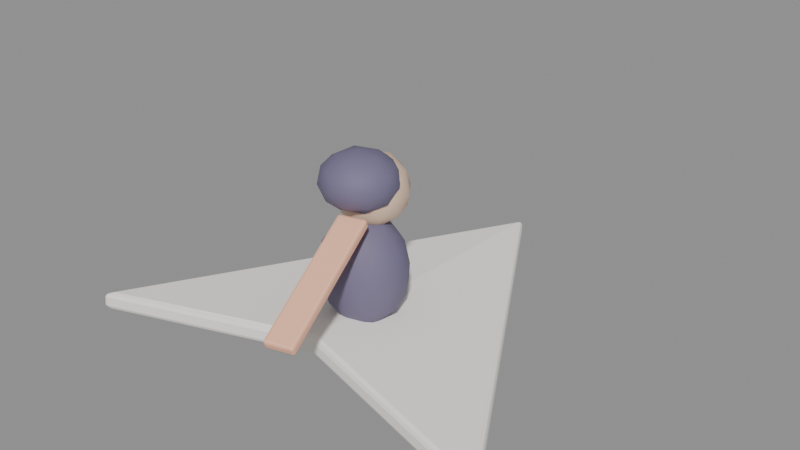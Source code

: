 # Source: glider.blend  (saved by Blender 5.3.31; exported with 4.5.12 LTS)
import bpy
from mathutils import Matrix  # noqa: F401  (used for matrix-valued properties, if any)

bpy.ops.wm.read_factory_settings(use_empty=True)
scene = bpy.context.scene
scene.name = 'Scene'

# ---- materials (node trees are filled in below, after node groups)
mat_cream = bpy.data.materials.new('Cream')
mat_ink = bpy.data.materials.new('Ink')
mat_skin = bpy.data.materials.new('Skin')
mat_hair = bpy.data.materials.new('Hair')
mat_scarf = bpy.data.materials.new('Scarf')

# ---- material node trees
mat_cream.use_nodes = True; mat_cream.node_tree.nodes.clear()
_N = mat_cream.node_tree.nodes; _L = mat_cream.node_tree.links
n0 = _N.new('ShaderNodeBsdfPrincipled'); n0.name = 'Principled BSDF'; n0.location = (-200, 100)
n0.inputs[0].default_value = (1.0, 0.97, 0.91, 1.0)
n0.inputs[2].default_value = 0.7
n0.inputs[10].default_value = 0.005
n1 = _N.new('ShaderNodeOutputMaterial'); n1.name = 'Material Output'; n1.location = (200, 100)
_L.new(n0.outputs[0], n1.inputs[0])
n1.is_active_output = True
mat_ink.use_nodes = True; mat_ink.node_tree.nodes.clear()
_N = mat_ink.node_tree.nodes; _L = mat_ink.node_tree.links
n0 = _N.new('ShaderNodeBsdfPrincipled'); n0.name = 'Principled BSDF'; n0.location = (-200, 100)
n0.inputs[0].default_value = (0.17, 0.15, 0.25, 1.0)
n0.inputs[2].default_value = 0.7
n0.inputs[10].default_value = 0.005
n1 = _N.new('ShaderNodeOutputMaterial'); n1.name = 'Material Output'; n1.location = (200, 100)
_L.new(n0.outputs[0], n1.inputs[0])
n1.is_active_output = True
mat_skin.use_nodes = True; mat_skin.node_tree.nodes.clear()
_N = mat_skin.node_tree.nodes; _L = mat_skin.node_tree.links
n0 = _N.new('ShaderNodeBsdfPrincipled'); n0.name = 'Principled BSDF'; n0.location = (-200, 100)
n0.inputs[0].default_value = (0.78, 0.56, 0.42, 1.0)
n0.inputs[2].default_value = 0.7
n0.inputs[10].default_value = 0.005
n1 = _N.new('ShaderNodeOutputMaterial'); n1.name = 'Material Output'; n1.location = (200, 100)
_L.new(n0.outputs[0], n1.inputs[0])
n1.is_active_output = True
mat_hair.use_nodes = True; mat_hair.node_tree.nodes.clear()
_N = mat_hair.node_tree.nodes; _L = mat_hair.node_tree.links
n0 = _N.new('ShaderNodeBsdfPrincipled'); n0.name = 'Principled BSDF'; n0.location = (-200, 100)
n0.inputs[0].default_value = (0.17, 0.15, 0.25, 1.0)
n0.inputs[2].default_value = 0.7
n0.inputs[10].default_value = 0.005
n1 = _N.new('ShaderNodeOutputMaterial'); n1.name = 'Material Output'; n1.location = (200, 100)
_L.new(n0.outputs[0], n1.inputs[0])
n1.is_active_output = True
mat_scarf.use_nodes = True; mat_scarf.node_tree.nodes.clear()
_N = mat_scarf.node_tree.nodes; _L = mat_scarf.node_tree.links
n0 = _N.new('ShaderNodeBsdfPrincipled'); n0.name = 'Principled BSDF'; n0.location = (-200, 100)
n0.inputs[0].default_value = (1.0, 0.54, 0.36, 1.0)
n0.inputs[2].default_value = 0.7
n0.inputs[10].default_value = 0.005
n1 = _N.new('ShaderNodeOutputMaterial'); n1.name = 'Material Output'; n1.location = (200, 100)
_L.new(n0.outputs[0], n1.inputs[0])
n1.is_active_output = True

# ---- meshes
me_wing = bpy.data.meshes.new('Wing')
me_wing.from_pydata([(0.0, 1.1, 0.0), (0.95, -0.55, 0.0), (0.0, -0.3, 0.05), (-0.95, -0.55, 0.0), (0.0, 1.1, 0.08), (0.95, -0.55, 0.08), (0.0, -0.3, 0.13), (-0.95, -0.55, 0.08)], [], [(3, 2, 1, 0), (4, 5, 6, 7), (0, 1, 5, 4), (1, 2, 6, 5), (2, 3, 7, 6), (3, 0, 4, 7)])
me_wing.materials.append(mat_cream)
me_wing.update()
me_body = bpy.data.meshes.new('Body')
me_body.from_pydata([(0.0, 0.0, 0.058), (0.1353, -0.09253, 0.1918), (-0.05168, -0.1497, 0.1918), (-0.1673, 0.0, 0.1918), (-0.05168, 0.1497, 0.1918), (0.1353, 0.09253, 0.1918), (0.05168, -0.1497, 0.4082), (-0.1353, -0.09253, 0.4082), (-0.1353, 0.09253, 0.4082), (0.05168, 0.1497, 0.4082), (0.1673, 0.0, 0.4082), (0.0, 0.0, 0.542), (-0.03038, -0.088, 0.09414), (0.07954, -0.05439, 0.09414), (0.04916, -0.1424, 0.1728), (0.1591, 0.0, 0.1728), (0.07954, 0.05439, 0.09414), (-0.09831, 0.0, 0.09414), (-0.1287, -0.088, 0.1728), (-0.03038, 0.088, 0.09414), (-0.1287, 0.088, 0.1728), (0.04916, 0.1424, 0.1728), (0.1778, -0.05439, 0.3), (0.1778, 0.05439, 0.3), (0.0, -0.176, 0.3), (0.1099, -0.1424, 0.3), (-0.1778, -0.05439, 0.3), (-0.1099, -0.1424, 0.3), (-0.1099, 0.1424, 0.3), (-0.1778, 0.05439, 0.3), (0.1099, 0.1424, 0.3), (0.0, 0.176, 0.3), (0.1287, -0.088, 0.4272), (-0.04916, -0.1424, 0.4272), (-0.1591, 0.0, 0.4272), (-0.04916, 0.1424, 0.4272), (0.1287, 0.088, 0.4272), (0.03038, -0.088, 0.5059), (0.09831, 0.0, 0.5059), (-0.07954, -0.05439, 0.5059), (-0.07954, 0.05439, 0.5059), (0.03038, 0.088, 0.5059)], [], [(0, 13, 12), (1, 13, 15), (0, 12, 17), (0, 17, 19), (0, 19, 16), (1, 15, 22), (2, 14, 24), (3, 18, 26), (4, 20, 28), (5, 21, 30), (1, 22, 25), (2, 24, 27), (3, 26, 29), (4, 28, 31), (5, 30, 23), (6, 32, 37), (7, 33, 39), (8, 34, 40), (9, 35, 41), (10, 36, 38), (38, 41, 11), (38, 36, 41), (36, 9, 41), (41, 40, 11), (41, 35, 40), (35, 8, 40), (40, 39, 11), (40, 34, 39), (34, 7, 39), (39, 37, 11), (39, 33, 37), (33, 6, 37), (37, 38, 11), (37, 32, 38), (32, 10, 38), (23, 36, 10), (23, 30, 36), (30, 9, 36), (31, 35, 9), (31, 28, 35), (28, 8, 35), (29, 34, 8), (29, 26, 34), (26, 7, 34), (27, 33, 7), (27, 24, 33), (24, 6, 33), (25, 32, 6), (25, 22, 32), (22, 10, 32), (30, 31, 9), (30, 21, 31), (21, 4, 31), (28, 29, 8), (28, 20, 29), (20, 3, 29), (26, 27, 7), (26, 18, 27), (18, 2, 27), (24, 25, 6), (24, 14, 25), (14, 1, 25), (22, 23, 10), (22, 15, 23), (15, 5, 23), (16, 21, 5), (16, 19, 21), (19, 4, 21), (19, 20, 4), (19, 17, 20), (17, 3, 20), (17, 18, 3), (17, 12, 18), (12, 2, 18), (15, 16, 5), (15, 13, 16), (13, 0, 16), (12, 14, 2), (12, 13, 14), (13, 1, 14)])
me_body.polygons.foreach_set('use_smooth', [True] * 80)
_uv = me_body.uv_layers.new(name='UVMap')
_uv.uv.foreach_set('vector', [0.1818, 0.0, 0.2273, 0.07873, 0.1364, 0.07873, 0.2727, 0.1575, 0.3182, 0.07873, 0.3636, 0.1575, 0.9091, 0.0, 0.9545, 0.07873, 0.8636, 0.07873, 0.7273, 0.0, 0.7727, 0.07873, 0.6818, 0.07873, 0.5455, 0.0, 0.5909, 0.07873, 0.5, 0.07873, 0.2727, 0.1575, 0.3636, 0.1575, 0.3182, 0.2362, 0.09091, 0.1575, 0.1818, 0.1575, 0.1364, 0.2362, 0.8182, 0.1575, 0.9091, 0.1575, 0.8636, 0.2362, 0.6364, 0.1575, 0.7273, 0.1575, 0.6818, 0.2362, 0.4545, 0.1575, 0.5455, 0.1575, 0.5, 0.2362, 0.2727, 0.1575, 0.3182, 0.2362, 0.2273, 0.2362, 0.09091, 0.1575, 0.1364, 0.2362, 0.04546, 0.2362, 0.8182, 0.1575, 0.8636, 0.2362, 0.7727, 0.2362, 0.6364, 0.1575, 0.6818, 0.2362, 0.5909, 0.2362, 0.4545, 0.1575, 0.5, 0.2362, 0.4091, 0.2362, 0.1818, 0.3149, 0.2727, 0.3149, 0.2273, 0.3937, 0.0, 0.3149, 0.09091, 0.3149, 0.04546, 0.3937, 0.7273, 0.3149, 0.8182, 0.3149, 0.7727, 0.3937, 0.5455, 0.3149, 0.6364, 0.3149, 0.5909, 0.3937, 0.3636, 0.3149, 0.4545, 0.3149, 0.4091, 0.3937, 0.4091, 0.3937, 0.5, 0.3937, 0.4545, 0.4724, 0.4091, 0.3937, 0.4545, 0.3149, 0.5, 0.3937, 0.4545, 0.3149, 0.5455, 0.3149, 0.5, 0.3937, 0.5909, 0.3937, 0.6818, 0.3937, 0.6364, 0.4724, 0.5909, 0.3937, 0.6364, 0.3149, 0.6818, 0.3937, 0.6364, 0.3149, 0.7273, 0.3149, 0.6818, 0.3937, 0.7727, 0.3937, 0.8636, 0.3937, 0.8182, 0.4724, 0.7727, 0.3937, 0.8182, 0.3149, 0.8636, 0.3937, 0.8182, 0.3149, 0.9091, 0.3149, 0.8636, 0.3937, 0.04546, 0.3937, 0.1364, 0.3937, 0.09091, 0.4724, 0.04546, 0.3937, 0.09091, 0.3149, 0.1364, 0.3937, 0.09091, 0.3149, 0.1818, 0.3149, 0.1364, 0.3937, 0.2273, 0.3937, 0.3182, 0.3937, 0.2727, 0.4724, 0.2273, 0.3937, 0.2727, 0.3149, 0.3182, 0.3937, 0.2727, 0.3149, 0.3636, 0.3149, 0.3182, 0.3937, 0.4091, 0.2362, 0.4545, 0.3149, 0.3636, 0.3149, 0.4091, 0.2362, 0.5, 0.2362, 0.4545, 0.3149, 0.5, 0.2362, 0.5455, 0.3149, 0.4545, 0.3149, 0.5909, 0.2362, 0.6364, 0.3149, 0.5455, 0.3149, 0.5909, 0.2362, 0.6818, 0.2362, 0.6364, 0.3149, 0.6818, 0.2362, 0.7273, 0.3149, 0.6364, 0.3149, 0.7727, 0.2362, 0.8182, 0.3149, 0.7273, 0.3149, 0.7727, 0.2362, 0.8636, 0.2362, 0.8182, 0.3149, 0.8636, 0.2362, 0.9091, 0.3149, 0.8182, 0.3149, 0.04546, 0.2362, 0.09091, 0.3149, 0.0, 0.3149, 0.04546, 0.2362, 0.1364, 0.2362, 0.09091, 0.3149, 0.1364, 0.2362, 0.1818, 0.3149, 0.09091, 0.3149, 0.2273, 0.2362, 0.2727, 0.3149, 0.1818, 0.3149, 0.2273, 0.2362, 0.3182, 0.2362, 0.2727, 0.3149, 0.3182, 0.2362, 0.3636, 0.3149, 0.2727, 0.3149, 0.5, 0.2362, 0.5909, 0.2362, 0.5455, 0.3149, 0.5, 0.2362, 0.5455, 0.1575, 0.5909, 0.2362, 0.5455, 0.1575, 0.6364, 0.1575, 0.5909, 0.2362, 0.6818, 0.2362, 0.7727, 0.2362, 0.7273, 0.3149, 0.6818, 0.2362, 0.7273, 0.1575, 0.7727, 0.2362, 0.7273, 0.1575, 0.8182, 0.1575, 0.7727, 0.2362, 0.8636, 0.2362, 0.9545, 0.2362, 0.9091, 0.3149, 0.8636, 0.2362, 0.9091, 0.1575, 0.9545, 0.2362, 0.9091, 0.1575, 1.0, 0.1575, 0.9545, 0.2362, 0.1364, 0.2362, 0.2273, 0.2362, 0.1818, 0.3149, 0.1364, 0.2362, 0.1818, 0.1575, 0.2273, 0.2362, 0.1818, 0.1575, 0.2727, 0.1575, 0.2273, 0.2362, 0.3182, 0.2362, 0.4091, 0.2362, 0.3636, 0.3149, 0.3182, 0.2362, 0.3636, 0.1575, 0.4091, 0.2362, 0.3636, 0.1575, 0.4545, 0.1575, 0.4091, 0.2362, 0.5, 0.07873, 0.5455, 0.1575, 0.4545, 0.1575, 0.5, 0.07873, 0.5909, 0.07873, 0.5455, 0.1575, 0.5909, 0.07873, 0.6364, 0.1575, 0.5455, 0.1575, 0.6818, 0.07873, 0.7273, 0.1575, 0.6364, 0.1575, 0.6818, 0.07873, 0.7727, 0.07873, 0.7273, 0.1575, 0.7727, 0.07873, 0.8182, 0.1575, 0.7273, 0.1575, 0.8636, 0.07873, 0.9091, 0.1575, 0.8182, 0.1575, 0.8636, 0.07873, 0.9545, 0.07873, 0.9091, 0.1575, 0.9545, 0.07873, 1.0, 0.1575, 0.9091, 0.1575, 0.3636, 0.1575, 0.4091, 0.07873, 0.4545, 0.1575, 0.3636, 0.1575, 0.3182, 0.07873, 0.4091, 0.07873, 0.3182, 0.07873, 0.3636, 0.0, 0.4091, 0.07873, 0.1364, 0.07873, 0.1818, 0.1575, 0.09091, 0.1575, 0.1364, 0.07873, 0.2273, 0.07873, 0.1818, 0.1575, 0.2273, 0.07873, 0.2727, 0.1575, 0.1818, 0.1575])
me_body.materials.append(mat_ink)
me_body.update()
me_head = bpy.data.meshes.new('Head')
me_head.from_pydata([(0.0, 0.05, 0.47), (0.1085, -0.02886, 0.5529), (-0.04146, -0.0776, 0.5529), (-0.1342, 0.05, 0.5529), (-0.04146, 0.1776, 0.5529), (0.1085, 0.1289, 0.5529), (0.04146, -0.0776, 0.6871), (-0.1085, -0.02886, 0.6871), (-0.1085, 0.1289, 0.6871), (0.04146, 0.1776, 0.6871), (0.1342, 0.05, 0.6871), (0.0, 0.05, 0.77), (-0.02437, -0.025, 0.4924), (0.0638, 0.003648, 0.4924), (0.03943, -0.07135, 0.5411), (0.1276, 0.05, 0.5411), (0.0638, 0.09635, 0.4924), (-0.07886, 0.05, 0.4924), (-0.1032, -0.025, 0.5411), (-0.02437, 0.125, 0.4924), (-0.1032, 0.125, 0.5411), (0.03943, 0.1714, 0.5411), (0.1427, 0.003648, 0.62), (0.1427, 0.09635, 0.62), (0.0, -0.1, 0.62), (0.08817, -0.07135, 0.62), (-0.1427, 0.003648, 0.62), (-0.08817, -0.07135, 0.62), (-0.08817, 0.1714, 0.62), (-0.1427, 0.09635, 0.62), (0.08817, 0.1714, 0.62), (0.0, 0.2, 0.62), (0.1032, -0.025, 0.6989), (-0.03943, -0.07135, 0.6989), (-0.1276, 0.05, 0.6989), (-0.03943, 0.1714, 0.6989), (0.1032, 0.125, 0.6989), (0.02437, -0.025, 0.7476), (0.07886, 0.05, 0.7476), (-0.0638, 0.003648, 0.7476), (-0.0638, 0.09635, 0.7476), (0.02437, 0.125, 0.7476)], [], [(0, 13, 12), (1, 13, 15), (0, 12, 17), (0, 17, 19), (0, 19, 16), (1, 15, 22), (2, 14, 24), (3, 18, 26), (4, 20, 28), (5, 21, 30), (1, 22, 25), (2, 24, 27), (3, 26, 29), (4, 28, 31), (5, 30, 23), (6, 32, 37), (7, 33, 39), (8, 34, 40), (9, 35, 41), (10, 36, 38), (38, 41, 11), (38, 36, 41), (36, 9, 41), (41, 40, 11), (41, 35, 40), (35, 8, 40), (40, 39, 11), (40, 34, 39), (34, 7, 39), (39, 37, 11), (39, 33, 37), (33, 6, 37), (37, 38, 11), (37, 32, 38), (32, 10, 38), (23, 36, 10), (23, 30, 36), (30, 9, 36), (31, 35, 9), (31, 28, 35), (28, 8, 35), (29, 34, 8), (29, 26, 34), (26, 7, 34), (27, 33, 7), (27, 24, 33), (24, 6, 33), (25, 32, 6), (25, 22, 32), (22, 10, 32), (30, 31, 9), (30, 21, 31), (21, 4, 31), (28, 29, 8), (28, 20, 29), (20, 3, 29), (26, 27, 7), (26, 18, 27), (18, 2, 27), (24, 25, 6), (24, 14, 25), (14, 1, 25), (22, 23, 10), (22, 15, 23), (15, 5, 23), (16, 21, 5), (16, 19, 21), (19, 4, 21), (19, 20, 4), (19, 17, 20), (17, 3, 20), (17, 18, 3), (17, 12, 18), (12, 2, 18), (15, 16, 5), (15, 13, 16), (13, 0, 16), (12, 14, 2), (12, 13, 14), (13, 1, 14)])
me_head.polygons.foreach_set('use_smooth', [True] * 80)
_uv = me_head.uv_layers.new(name='UVMap')
_uv.uv.foreach_set('vector', [0.1818, 0.0, 0.2273, 0.07873, 0.1364, 0.07873, 0.2727, 0.1575, 0.3182, 0.07873, 0.3636, 0.1575, 0.9091, 0.0, 0.9545, 0.07873, 0.8636, 0.07873, 0.7273, 0.0, 0.7727, 0.07873, 0.6818, 0.07873, 0.5455, 0.0, 0.5909, 0.07873, 0.5, 0.07873, 0.2727, 0.1575, 0.3636, 0.1575, 0.3182, 0.2362, 0.09091, 0.1575, 0.1818, 0.1575, 0.1364, 0.2362, 0.8182, 0.1575, 0.9091, 0.1575, 0.8636, 0.2362, 0.6364, 0.1575, 0.7273, 0.1575, 0.6818, 0.2362, 0.4545, 0.1575, 0.5455, 0.1575, 0.5, 0.2362, 0.2727, 0.1575, 0.3182, 0.2362, 0.2273, 0.2362, 0.09091, 0.1575, 0.1364, 0.2362, 0.04546, 0.2362, 0.8182, 0.1575, 0.8636, 0.2362, 0.7727, 0.2362, 0.6364, 0.1575, 0.6818, 0.2362, 0.5909, 0.2362, 0.4545, 0.1575, 0.5, 0.2362, 0.4091, 0.2362, 0.1818, 0.3149, 0.2727, 0.3149, 0.2273, 0.3937, 0.0, 0.3149, 0.09091, 0.3149, 0.04546, 0.3937, 0.7273, 0.3149, 0.8182, 0.3149, 0.7727, 0.3937, 0.5455, 0.3149, 0.6364, 0.3149, 0.5909, 0.3937, 0.3636, 0.3149, 0.4545, 0.3149, 0.4091, 0.3937, 0.4091, 0.3937, 0.5, 0.3937, 0.4545, 0.4724, 0.4091, 0.3937, 0.4545, 0.3149, 0.5, 0.3937, 0.4545, 0.3149, 0.5455, 0.3149, 0.5, 0.3937, 0.5909, 0.3937, 0.6818, 0.3937, 0.6364, 0.4724, 0.5909, 0.3937, 0.6364, 0.3149, 0.6818, 0.3937, 0.6364, 0.3149, 0.7273, 0.3149, 0.6818, 0.3937, 0.7727, 0.3937, 0.8636, 0.3937, 0.8182, 0.4724, 0.7727, 0.3937, 0.8182, 0.3149, 0.8636, 0.3937, 0.8182, 0.3149, 0.9091, 0.3149, 0.8636, 0.3937, 0.04546, 0.3937, 0.1364, 0.3937, 0.09091, 0.4724, 0.04546, 0.3937, 0.09091, 0.3149, 0.1364, 0.3937, 0.09091, 0.3149, 0.1818, 0.3149, 0.1364, 0.3937, 0.2273, 0.3937, 0.3182, 0.3937, 0.2727, 0.4724, 0.2273, 0.3937, 0.2727, 0.3149, 0.3182, 0.3937, 0.2727, 0.3149, 0.3636, 0.3149, 0.3182, 0.3937, 0.4091, 0.2362, 0.4545, 0.3149, 0.3636, 0.3149, 0.4091, 0.2362, 0.5, 0.2362, 0.4545, 0.3149, 0.5, 0.2362, 0.5455, 0.3149, 0.4545, 0.3149, 0.5909, 0.2362, 0.6364, 0.3149, 0.5455, 0.3149, 0.5909, 0.2362, 0.6818, 0.2362, 0.6364, 0.3149, 0.6818, 0.2362, 0.7273, 0.3149, 0.6364, 0.3149, 0.7727, 0.2362, 0.8182, 0.3149, 0.7273, 0.3149, 0.7727, 0.2362, 0.8636, 0.2362, 0.8182, 0.3149, 0.8636, 0.2362, 0.9091, 0.3149, 0.8182, 0.3149, 0.04546, 0.2362, 0.09091, 0.3149, 0.0, 0.3149, 0.04546, 0.2362, 0.1364, 0.2362, 0.09091, 0.3149, 0.1364, 0.2362, 0.1818, 0.3149, 0.09091, 0.3149, 0.2273, 0.2362, 0.2727, 0.3149, 0.1818, 0.3149, 0.2273, 0.2362, 0.3182, 0.2362, 0.2727, 0.3149, 0.3182, 0.2362, 0.3636, 0.3149, 0.2727, 0.3149, 0.5, 0.2362, 0.5909, 0.2362, 0.5455, 0.3149, 0.5, 0.2362, 0.5455, 0.1575, 0.5909, 0.2362, 0.5455, 0.1575, 0.6364, 0.1575, 0.5909, 0.2362, 0.6818, 0.2362, 0.7727, 0.2362, 0.7273, 0.3149, 0.6818, 0.2362, 0.7273, 0.1575, 0.7727, 0.2362, 0.7273, 0.1575, 0.8182, 0.1575, 0.7727, 0.2362, 0.8636, 0.2362, 0.9545, 0.2362, 0.9091, 0.3149, 0.8636, 0.2362, 0.9091, 0.1575, 0.9545, 0.2362, 0.9091, 0.1575, 1.0, 0.1575, 0.9545, 0.2362, 0.1364, 0.2362, 0.2273, 0.2362, 0.1818, 0.3149, 0.1364, 0.2362, 0.1818, 0.1575, 0.2273, 0.2362, 0.1818, 0.1575, 0.2727, 0.1575, 0.2273, 0.2362, 0.3182, 0.2362, 0.4091, 0.2362, 0.3636, 0.3149, 0.3182, 0.2362, 0.3636, 0.1575, 0.4091, 0.2362, 0.3636, 0.1575, 0.4545, 0.1575, 0.4091, 0.2362, 0.5, 0.07873, 0.5455, 0.1575, 0.4545, 0.1575, 0.5, 0.07873, 0.5909, 0.07873, 0.5455, 0.1575, 0.5909, 0.07873, 0.6364, 0.1575, 0.5455, 0.1575, 0.6818, 0.07873, 0.7273, 0.1575, 0.6364, 0.1575, 0.6818, 0.07873, 0.7727, 0.07873, 0.7273, 0.1575, 0.7727, 0.07873, 0.8182, 0.1575, 0.7273, 0.1575, 0.8636, 0.07873, 0.9091, 0.1575, 0.8182, 0.1575, 0.8636, 0.07873, 0.9545, 0.07873, 0.9091, 0.1575, 0.9545, 0.07873, 1.0, 0.1575, 0.9091, 0.1575, 0.3636, 0.1575, 0.4091, 0.07873, 0.4545, 0.1575, 0.3636, 0.1575, 0.3182, 0.07873, 0.4091, 0.07873, 0.3182, 0.07873, 0.3636, 0.0, 0.4091, 0.07873, 0.1364, 0.07873, 0.1818, 0.1575, 0.09091, 0.1575, 0.1364, 0.07873, 0.2273, 0.07873, 0.1818, 0.1575, 0.2273, 0.07873, 0.2727, 0.1575, 0.1818, 0.1575])
me_head.materials.append(mat_skin)
me_head.update()
me_hair = bpy.data.meshes.new('Hair')
me_hair.from_pydata([(0.0, -0.02, 0.56), (0.1158, -0.1041, 0.6263), (-0.04422, -0.1561, 0.6263), (-0.1431, -0.02, 0.6263), (-0.04422, 0.1161, 0.6263), (0.1158, 0.06412, 0.6263), (0.04422, -0.1561, 0.7337), (-0.1158, -0.1041, 0.7337), (-0.1158, 0.06412, 0.7337), (0.04422, 0.1161, 0.7337), (0.1431, -0.02, 0.7337), (0.0, -0.02, 0.8), (-0.02599, -0.1, 0.5779), (0.06805, -0.06944, 0.5779), (0.04206, -0.1494, 0.6169), (0.1361, -0.02, 0.6169), (0.06805, 0.02944, 0.5779), (-0.08412, -0.02, 0.5779), (-0.1101, -0.1, 0.6169), (-0.02599, 0.06, 0.5779), (-0.1101, 0.06, 0.6169), (0.04206, 0.1094, 0.6169), (0.1522, -0.06944, 0.68), (0.1522, 0.02944, 0.68), (0.0, -0.18, 0.68), (0.09405, -0.1494, 0.68), (-0.1522, -0.06944, 0.68), (-0.09405, -0.1494, 0.68), (-0.09405, 0.1094, 0.68), (-0.1522, 0.02944, 0.68), (0.09405, 0.1094, 0.68), (0.0, 0.14, 0.68), (0.1101, -0.1, 0.7431), (-0.04206, -0.1494, 0.7431), (-0.1361, -0.02, 0.7431), (-0.04206, 0.1094, 0.7431), (0.1101, 0.06, 0.7431), (0.02599, -0.1, 0.7821), (0.08412, -0.02, 0.7821), (-0.06805, -0.06944, 0.7821), (-0.06805, 0.02944, 0.7821), (0.02599, 0.06, 0.7821)], [], [(0, 13, 12), (1, 13, 15), (0, 12, 17), (0, 17, 19), (0, 19, 16), (1, 15, 22), (2, 14, 24), (3, 18, 26), (4, 20, 28), (5, 21, 30), (1, 22, 25), (2, 24, 27), (3, 26, 29), (4, 28, 31), (5, 30, 23), (6, 32, 37), (7, 33, 39), (8, 34, 40), (9, 35, 41), (10, 36, 38), (38, 41, 11), (38, 36, 41), (36, 9, 41), (41, 40, 11), (41, 35, 40), (35, 8, 40), (40, 39, 11), (40, 34, 39), (34, 7, 39), (39, 37, 11), (39, 33, 37), (33, 6, 37), (37, 38, 11), (37, 32, 38), (32, 10, 38), (23, 36, 10), (23, 30, 36), (30, 9, 36), (31, 35, 9), (31, 28, 35), (28, 8, 35), (29, 34, 8), (29, 26, 34), (26, 7, 34), (27, 33, 7), (27, 24, 33), (24, 6, 33), (25, 32, 6), (25, 22, 32), (22, 10, 32), (30, 31, 9), (30, 21, 31), (21, 4, 31), (28, 29, 8), (28, 20, 29), (20, 3, 29), (26, 27, 7), (26, 18, 27), (18, 2, 27), (24, 25, 6), (24, 14, 25), (14, 1, 25), (22, 23, 10), (22, 15, 23), (15, 5, 23), (16, 21, 5), (16, 19, 21), (19, 4, 21), (19, 20, 4), (19, 17, 20), (17, 3, 20), (17, 18, 3), (17, 12, 18), (12, 2, 18), (15, 16, 5), (15, 13, 16), (13, 0, 16), (12, 14, 2), (12, 13, 14), (13, 1, 14)])
me_hair.polygons.foreach_set('use_smooth', [True] * 80)
_uv = me_hair.uv_layers.new(name='UVMap')
_uv.uv.foreach_set('vector', [0.1818, 0.0, 0.2273, 0.07873, 0.1364, 0.07873, 0.2727, 0.1575, 0.3182, 0.07873, 0.3636, 0.1575, 0.9091, 0.0, 0.9545, 0.07873, 0.8636, 0.07873, 0.7273, 0.0, 0.7727, 0.07873, 0.6818, 0.07873, 0.5455, 0.0, 0.5909, 0.07873, 0.5, 0.07873, 0.2727, 0.1575, 0.3636, 0.1575, 0.3182, 0.2362, 0.09091, 0.1575, 0.1818, 0.1575, 0.1364, 0.2362, 0.8182, 0.1575, 0.9091, 0.1575, 0.8636, 0.2362, 0.6364, 0.1575, 0.7273, 0.1575, 0.6818, 0.2362, 0.4545, 0.1575, 0.5455, 0.1575, 0.5, 0.2362, 0.2727, 0.1575, 0.3182, 0.2362, 0.2273, 0.2362, 0.09091, 0.1575, 0.1364, 0.2362, 0.04546, 0.2362, 0.8182, 0.1575, 0.8636, 0.2362, 0.7727, 0.2362, 0.6364, 0.1575, 0.6818, 0.2362, 0.5909, 0.2362, 0.4545, 0.1575, 0.5, 0.2362, 0.4091, 0.2362, 0.1818, 0.3149, 0.2727, 0.3149, 0.2273, 0.3937, 0.0, 0.3149, 0.09091, 0.3149, 0.04546, 0.3937, 0.7273, 0.3149, 0.8182, 0.3149, 0.7727, 0.3937, 0.5455, 0.3149, 0.6364, 0.3149, 0.5909, 0.3937, 0.3636, 0.3149, 0.4545, 0.3149, 0.4091, 0.3937, 0.4091, 0.3937, 0.5, 0.3937, 0.4545, 0.4724, 0.4091, 0.3937, 0.4545, 0.3149, 0.5, 0.3937, 0.4545, 0.3149, 0.5455, 0.3149, 0.5, 0.3937, 0.5909, 0.3937, 0.6818, 0.3937, 0.6364, 0.4724, 0.5909, 0.3937, 0.6364, 0.3149, 0.6818, 0.3937, 0.6364, 0.3149, 0.7273, 0.3149, 0.6818, 0.3937, 0.7727, 0.3937, 0.8636, 0.3937, 0.8182, 0.4724, 0.7727, 0.3937, 0.8182, 0.3149, 0.8636, 0.3937, 0.8182, 0.3149, 0.9091, 0.3149, 0.8636, 0.3937, 0.04546, 0.3937, 0.1364, 0.3937, 0.09091, 0.4724, 0.04546, 0.3937, 0.09091, 0.3149, 0.1364, 0.3937, 0.09091, 0.3149, 0.1818, 0.3149, 0.1364, 0.3937, 0.2273, 0.3937, 0.3182, 0.3937, 0.2727, 0.4724, 0.2273, 0.3937, 0.2727, 0.3149, 0.3182, 0.3937, 0.2727, 0.3149, 0.3636, 0.3149, 0.3182, 0.3937, 0.4091, 0.2362, 0.4545, 0.3149, 0.3636, 0.3149, 0.4091, 0.2362, 0.5, 0.2362, 0.4545, 0.3149, 0.5, 0.2362, 0.5455, 0.3149, 0.4545, 0.3149, 0.5909, 0.2362, 0.6364, 0.3149, 0.5455, 0.3149, 0.5909, 0.2362, 0.6818, 0.2362, 0.6364, 0.3149, 0.6818, 0.2362, 0.7273, 0.3149, 0.6364, 0.3149, 0.7727, 0.2362, 0.8182, 0.3149, 0.7273, 0.3149, 0.7727, 0.2362, 0.8636, 0.2362, 0.8182, 0.3149, 0.8636, 0.2362, 0.9091, 0.3149, 0.8182, 0.3149, 0.04546, 0.2362, 0.09091, 0.3149, 0.0, 0.3149, 0.04546, 0.2362, 0.1364, 0.2362, 0.09091, 0.3149, 0.1364, 0.2362, 0.1818, 0.3149, 0.09091, 0.3149, 0.2273, 0.2362, 0.2727, 0.3149, 0.1818, 0.3149, 0.2273, 0.2362, 0.3182, 0.2362, 0.2727, 0.3149, 0.3182, 0.2362, 0.3636, 0.3149, 0.2727, 0.3149, 0.5, 0.2362, 0.5909, 0.2362, 0.5455, 0.3149, 0.5, 0.2362, 0.5455, 0.1575, 0.5909, 0.2362, 0.5455, 0.1575, 0.6364, 0.1575, 0.5909, 0.2362, 0.6818, 0.2362, 0.7727, 0.2362, 0.7273, 0.3149, 0.6818, 0.2362, 0.7273, 0.1575, 0.7727, 0.2362, 0.7273, 0.1575, 0.8182, 0.1575, 0.7727, 0.2362, 0.8636, 0.2362, 0.9545, 0.2362, 0.9091, 0.3149, 0.8636, 0.2362, 0.9091, 0.1575, 0.9545, 0.2362, 0.9091, 0.1575, 1.0, 0.1575, 0.9545, 0.2362, 0.1364, 0.2362, 0.2273, 0.2362, 0.1818, 0.3149, 0.1364, 0.2362, 0.1818, 0.1575, 0.2273, 0.2362, 0.1818, 0.1575, 0.2727, 0.1575, 0.2273, 0.2362, 0.3182, 0.2362, 0.4091, 0.2362, 0.3636, 0.3149, 0.3182, 0.2362, 0.3636, 0.1575, 0.4091, 0.2362, 0.3636, 0.1575, 0.4545, 0.1575, 0.4091, 0.2362, 0.5, 0.07873, 0.5455, 0.1575, 0.4545, 0.1575, 0.5, 0.07873, 0.5909, 0.07873, 0.5455, 0.1575, 0.5909, 0.07873, 0.6364, 0.1575, 0.5455, 0.1575, 0.6818, 0.07873, 0.7273, 0.1575, 0.6364, 0.1575, 0.6818, 0.07873, 0.7727, 0.07873, 0.7273, 0.1575, 0.7727, 0.07873, 0.8182, 0.1575, 0.7273, 0.1575, 0.8636, 0.07873, 0.9091, 0.1575, 0.8182, 0.1575, 0.8636, 0.07873, 0.9545, 0.07873, 0.9091, 0.1575, 0.9545, 0.07873, 1.0, 0.1575, 0.9091, 0.1575, 0.3636, 0.1575, 0.4091, 0.07873, 0.4545, 0.1575, 0.3636, 0.1575, 0.3182, 0.07873, 0.4091, 0.07873, 0.3182, 0.07873, 0.3636, 0.0, 0.4091, 0.07873, 0.1364, 0.07873, 0.1818, 0.1575, 0.09091, 0.1575, 0.1364, 0.07873, 0.2273, 0.07873, 0.1818, 0.1575, 0.2273, 0.07873, 0.2727, 0.1575, 0.1818, 0.1575])
me_hair.materials.append(mat_hair)
me_hair.update()
me_scarf = bpy.data.meshes.new('Scarf')
me_scarf.from_pydata([(0.1283, -0.655, 0.3148), (0.1322, -0.6701, 0.3516), (-0.008424, -0.1196, 0.5484), (-0.00457, -0.1347, 0.5852), (0.2446, -0.6253, 0.3148), (0.2484, -0.6404, 0.3516), (0.1078, -0.08988, 0.5484), (0.1117, -0.105, 0.5852)], [], [(0, 1, 3, 2), (2, 3, 7, 6), (6, 7, 5, 4), (4, 5, 1, 0), (2, 6, 4, 0), (7, 3, 1, 5)])
_uv = me_scarf.uv_layers.new(name='UVMap')
_uv.uv.foreach_set('vector', [0.375, 0.0, 0.625, 0.0, 0.625, 0.25, 0.375, 0.25, 0.375, 0.25, 0.625, 0.25, 0.625, 0.5, 0.375, 0.5, 0.375, 0.5, 0.625, 0.5, 0.625, 0.75, 0.375, 0.75, 0.375, 0.75, 0.625, 0.75, 0.625, 1.0, 0.375, 1.0, 0.125, 0.5, 0.375, 0.5, 0.375, 0.75, 0.125, 0.75, 0.625, 0.5, 0.875, 0.5, 0.875, 0.75, 0.625, 0.75])
me_scarf.materials.append(mat_scarf)
me_scarf.update()

# ---- objects
ob_wing = bpy.data.objects.new('Wing', me_wing)
ob_body = bpy.data.objects.new('Body', me_body)
ob_head = bpy.data.objects.new('Head', me_head)
ob_hair = bpy.data.objects.new('Hair', me_hair)
ob_scarf = bpy.data.objects.new('Scarf', me_scarf)

# ---- transforms, parenting, visibility, modifiers, constraints
ob_wing.location = (0.0, 0.0, 0.0)
_m = ob_wing.modifiers.new('Bevel', 'BEVEL')
_m.width = 0.02
_m.width_pct = 0.02
_m.segments = 2
ob_body.location = (0.0, 0.0, 0.0)
ob_head.location = (0.0, 0.0, 0.0)
ob_hair.location = (0.0, 0.0, 0.0)
ob_scarf.location = (0.0, 0.0, 0.0)
_m = ob_scarf.modifiers.new('Bevel', 'BEVEL')
_m.width = 0.01
_m.width_pct = 0.01
_m.segments = 2

# ---- collection membership
scene.collection.objects.link(ob_wing)
scene.collection.objects.link(ob_body)
scene.collection.objects.link(ob_head)
scene.collection.objects.link(ob_hair)
scene.collection.objects.link(ob_scarf)

# ---- scene / render settings (as saved in the file)
scene.frame_start = 1; scene.frame_end = 250; scene.frame_set(1)
scene.render.engine = 'BLENDER_EEVEE_NEXT'
scene.render.bake_bias = 0.0
scene.render.bake_samples = 0
scene.render.compositor_device = 'GPU'
scene.eevee.use_volume_custom_range = False
scene.eevee.fast_gi_thickness_near = 0.1
scene.eevee.fast_gi_thickness_far = 0.0
scene.eevee.ray_tracing_options.screen_trace_thickness = 0.1
bpy.context.view_layer.update()

# ---- added for rendering (the .blend has no active camera and no usable light): camera, sun + grey world if the file has none
cam_auto = bpy.data.cameras.new('AutoCamera')
cam_auto.lens = 50.0
cam_auto.sensor_width = 36.0
cam_auto.clip_end = 1000.0
ob_auto_camera = bpy.data.objects.new('AutoCamera', cam_auto)
scene.collection.objects.link(ob_auto_camera)
ob_auto_camera.location = (2.49693, -2.7828, 2.39755)
ob_auto_camera.rotation_euler = (1.09748, -7.21219e-08, 0.694738)
scene.camera = ob_auto_camera
light_auto_sun = bpy.data.lights.new('AutoSun', 'SUN')
light_auto_sun.energy = 3.0
light_auto_sun.angle = 0.0523599
ob_auto_sun = bpy.data.objects.new('AutoSun', light_auto_sun)
scene.collection.objects.link(ob_auto_sun)
ob_auto_sun.rotation_euler = (0.872665, 0.174533, 0.523599)
if scene.world is None:
    world_auto = bpy.data.worlds.new('AutoWorld')
    world_auto.color = (0.3, 0.3, 0.3)
    scene.world = world_auto
bpy.context.view_layer.update()
